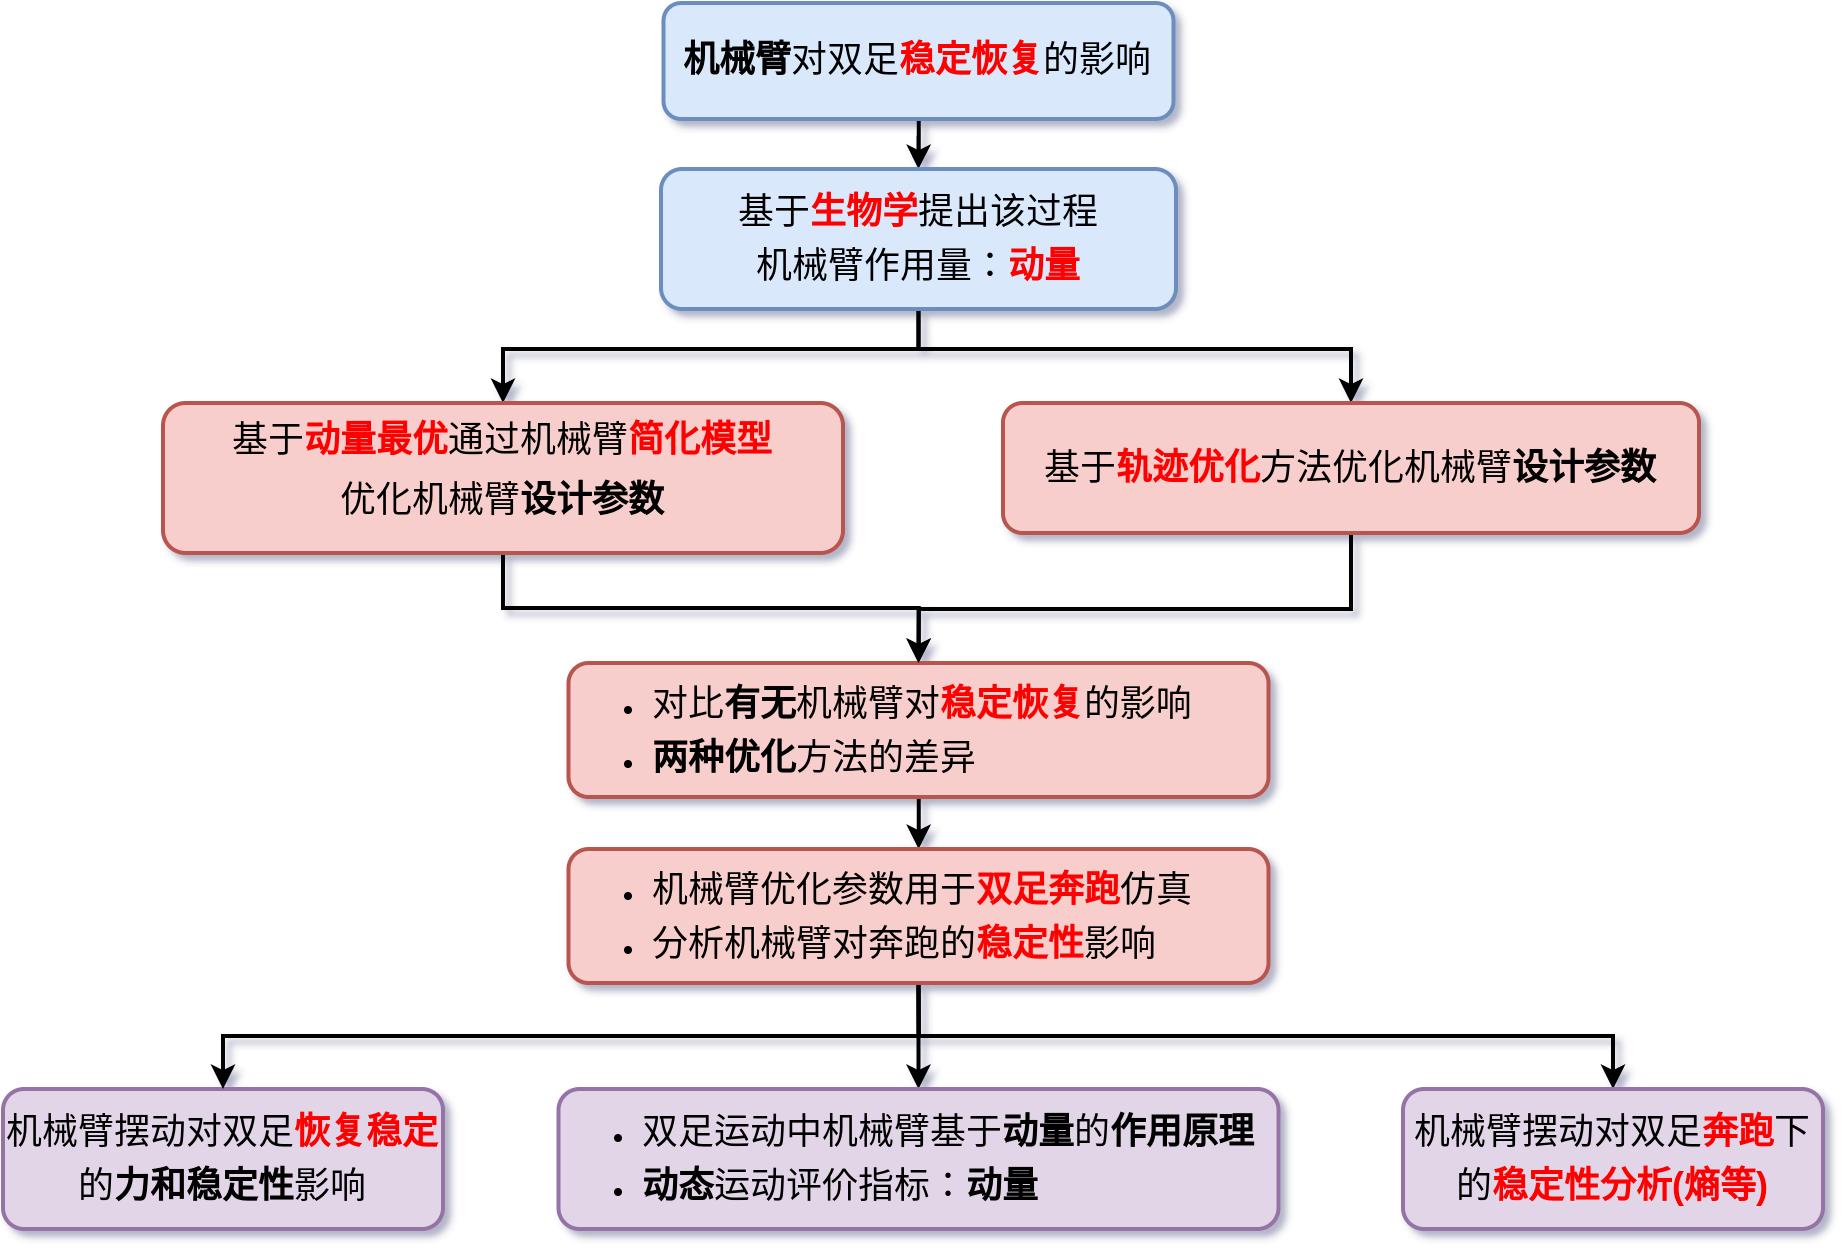

The diagram above was exported from draw.io. Its source (the exported page's mxGraphModel, read from the mxfile embedded in the PNG):
<mxGraphModel dx="1185" dy="754" grid="1" gridSize="10" guides="1" tooltips="1" connect="1" arrows="1" fold="1" page="1" pageScale="1" pageWidth="827" pageHeight="1169" math="1" shadow="0">
  <root>
    <mxCell id="0" />
    <mxCell id="1" parent="0" />
    <mxCell id="WZbU52qoDkzmGfTpaelY-3" style="edgeStyle=orthogonalEdgeStyle;rounded=0;orthogonalLoop=1;jettySize=auto;html=1;entryX=0.5;entryY=0;entryDx=0;entryDy=0;fontSize=13;strokeWidth=2;" parent="1" source="-kZBOy1R-CNzmaUhIKQR-1" target="-kZBOy1R-CNzmaUhIKQR-4" edge="1">
      <mxGeometry relative="1" as="geometry" />
    </mxCell>
    <mxCell id="-kZBOy1R-CNzmaUhIKQR-1" value="&lt;font&gt;&lt;font face=&quot;Times New Roman&quot;&gt;&lt;span style=&quot;font-size: 18px&quot;&gt;&lt;b&gt;机械臂&lt;/b&gt;对双足&lt;b&gt;&lt;font color=&quot;#ff0000&quot;&gt;稳定恢复&lt;/font&gt;&lt;/b&gt;的影响&lt;/span&gt;&lt;/font&gt;&lt;br&gt;&lt;/font&gt;" style="rounded=1;whiteSpace=wrap;html=1;fillColor=#dae8fc;strokeColor=#6c8ebf;strokeWidth=2;fontStyle=0" parent="1" vertex="1">
      <mxGeometry x="470.25" y="197" width="255" height="58" as="geometry" />
    </mxCell>
    <mxCell id="WZbU52qoDkzmGfTpaelY-4" style="edgeStyle=orthogonalEdgeStyle;rounded=0;orthogonalLoop=1;jettySize=auto;html=1;entryX=0.5;entryY=0;entryDx=0;entryDy=0;fontSize=13;strokeWidth=2;" parent="1" source="-kZBOy1R-CNzmaUhIKQR-4" target="WZbU52qoDkzmGfTpaelY-1" edge="1">
      <mxGeometry relative="1" as="geometry">
        <Array as="points">
          <mxPoint x="598" y="370" />
          <mxPoint x="814" y="370" />
        </Array>
      </mxGeometry>
    </mxCell>
    <mxCell id="WZbU52qoDkzmGfTpaelY-5" style="edgeStyle=orthogonalEdgeStyle;rounded=0;orthogonalLoop=1;jettySize=auto;html=1;entryX=0.5;entryY=0;entryDx=0;entryDy=0;fontSize=13;strokeWidth=2;" parent="1" source="-kZBOy1R-CNzmaUhIKQR-4" target="-kZBOy1R-CNzmaUhIKQR-6" edge="1">
      <mxGeometry relative="1" as="geometry">
        <Array as="points">
          <mxPoint x="598" y="370" />
          <mxPoint x="390" y="370" />
        </Array>
      </mxGeometry>
    </mxCell>
    <mxCell id="-kZBOy1R-CNzmaUhIKQR-4" value="&lt;font style=&quot;font-size: 18px ; line-height: 1.5&quot;&gt;基于&lt;b&gt;&lt;font color=&quot;#ff0000&quot;&gt;生物学&lt;/font&gt;&lt;/b&gt;提出该过程&lt;br&gt;机械臂作用量：&lt;b&gt;&lt;font color=&quot;#ff0000&quot;&gt;动量&lt;/font&gt;&lt;/b&gt;&lt;br&gt;&lt;/font&gt;" style="rounded=1;whiteSpace=wrap;html=1;fillColor=#dae8fc;strokeColor=#6c8ebf;strokeWidth=2;fontStyle=0" parent="1" vertex="1">
      <mxGeometry x="469" y="280" width="257.5" height="70" as="geometry" />
    </mxCell>
    <mxCell id="WZbU52qoDkzmGfTpaelY-6" style="edgeStyle=orthogonalEdgeStyle;rounded=0;orthogonalLoop=1;jettySize=auto;html=1;fontSize=13;strokeWidth=2;" parent="1" source="-kZBOy1R-CNzmaUhIKQR-6" target="-kZBOy1R-CNzmaUhIKQR-12" edge="1">
      <mxGeometry relative="1" as="geometry" />
    </mxCell>
    <mxCell id="-kZBOy1R-CNzmaUhIKQR-6" value="&lt;p style=&quot;line-height: 0.5&quot;&gt;&lt;span style=&quot;font-size: 18px&quot;&gt;基于&lt;b&gt;&lt;font color=&quot;#ff0000&quot;&gt;动量最优&lt;/font&gt;&lt;/b&gt;通过机械臂&lt;b&gt;&lt;font color=&quot;#ff0000&quot;&gt;简化模型&lt;/font&gt;&lt;/b&gt;&lt;/span&gt;&lt;/p&gt;&lt;p style=&quot;line-height: 1.5&quot;&gt;&lt;span style=&quot;font-size: 18px&quot;&gt;优化机械臂&lt;b style=&quot;line-height: 1&quot;&gt;设计参数&lt;/b&gt;&lt;/span&gt;&lt;/p&gt;" style="rounded=1;whiteSpace=wrap;html=1;fillColor=#f8cecc;strokeColor=#b85450;strokeWidth=2;fontStyle=0" parent="1" vertex="1">
      <mxGeometry x="220" y="397" width="340" height="75" as="geometry" />
    </mxCell>
    <mxCell id="ISAaMp0MDpQYJje6y1_P-3" style="edgeStyle=orthogonalEdgeStyle;rounded=0;orthogonalLoop=1;jettySize=auto;html=1;fontColor=#FF0000;strokeWidth=2;" edge="1" parent="1" source="-kZBOy1R-CNzmaUhIKQR-12" target="ISAaMp0MDpQYJje6y1_P-1">
      <mxGeometry relative="1" as="geometry" />
    </mxCell>
    <mxCell id="-kZBOy1R-CNzmaUhIKQR-12" value="&lt;ul style=&quot;line-height: 1.5&quot;&gt;&lt;li&gt;&lt;font style=&quot;font-size: 18px&quot;&gt;对比&lt;b&gt;有无&lt;/b&gt;机械臂对&lt;font color=&quot;#ff0000&quot;&gt;&lt;b&gt;稳定恢复&lt;/b&gt;&lt;/font&gt;的影响&lt;/font&gt;&lt;/li&gt;&lt;li style=&quot;&quot;&gt;&lt;font style=&quot;font-size: 18px&quot;&gt;&lt;b&gt;两种优化&lt;/b&gt;方法的差异&lt;/font&gt;&lt;/li&gt;&lt;/ul&gt;" style="rounded=1;whiteSpace=wrap;html=1;fillColor=#f8cecc;strokeColor=#b85450;strokeWidth=2;fontStyle=0;align=left;" parent="1" vertex="1">
      <mxGeometry x="422.75" y="527" width="350" height="67" as="geometry" />
    </mxCell>
    <mxCell id="WZbU52qoDkzmGfTpaelY-10" style="edgeStyle=orthogonalEdgeStyle;rounded=0;orthogonalLoop=1;jettySize=auto;html=1;entryX=0.5;entryY=0;entryDx=0;entryDy=0;fontSize=13;fontColor=#FF0000;strokeWidth=2;" parent="1" source="WZbU52qoDkzmGfTpaelY-1" target="-kZBOy1R-CNzmaUhIKQR-12" edge="1">
      <mxGeometry relative="1" as="geometry">
        <Array as="points">
          <mxPoint x="814" y="500" />
          <mxPoint x="598" y="500" />
        </Array>
      </mxGeometry>
    </mxCell>
    <mxCell id="WZbU52qoDkzmGfTpaelY-1" value="&lt;p style=&quot;line-height: 1.5&quot;&gt;&lt;span style=&quot;font-size: 18px&quot;&gt;基于&lt;b&gt;&lt;font color=&quot;#ff0000&quot;&gt;轨迹优化&lt;/font&gt;&lt;/b&gt;方法优化机械臂&lt;b&gt;设计参数&lt;/b&gt;&lt;/span&gt;&lt;/p&gt;" style="rounded=1;whiteSpace=wrap;html=1;fillColor=#f8cecc;strokeColor=#b85450;strokeWidth=2;fontStyle=0" parent="1" vertex="1">
      <mxGeometry x="640" y="397" width="348" height="65" as="geometry" />
    </mxCell>
    <mxCell id="WZbU52qoDkzmGfTpaelY-2" value="&lt;p style=&quot;line-height: 1.5;&quot;&gt;&lt;span style=&quot;font-size: 18px; background-color: initial;&quot;&gt;机械臂&lt;/span&gt;&lt;span style=&quot;font-size: 18px; background-color: initial;&quot;&gt;摆动对双足&lt;/span&gt;&lt;b style=&quot;font-size: 18px; background-color: initial;&quot;&gt;&lt;font color=&quot;#ff0000&quot;&gt;恢复稳定&lt;/font&gt;&lt;/b&gt;&lt;span style=&quot;font-size: 18px; background-color: initial;&quot;&gt;的&lt;b&gt;力和稳定性&lt;/b&gt;影响&lt;/span&gt;&lt;/p&gt;" style="rounded=1;whiteSpace=wrap;html=1;fillColor=#e1d5e7;strokeColor=#9673a6;strokeWidth=2;fontStyle=0;align=center;" parent="1" vertex="1">
      <mxGeometry x="140" y="740" width="220" height="70" as="geometry" />
    </mxCell>
    <mxCell id="ISAaMp0MDpQYJje6y1_P-7" style="edgeStyle=orthogonalEdgeStyle;rounded=0;orthogonalLoop=1;jettySize=auto;html=1;strokeWidth=2;fontColor=#FF0000;exitX=0.5;exitY=1;exitDx=0;exitDy=0;" edge="1" parent="1" source="ISAaMp0MDpQYJje6y1_P-1" target="WZbU52qoDkzmGfTpaelY-2">
      <mxGeometry relative="1" as="geometry" />
    </mxCell>
    <mxCell id="ISAaMp0MDpQYJje6y1_P-8" style="edgeStyle=orthogonalEdgeStyle;rounded=0;orthogonalLoop=1;jettySize=auto;html=1;exitX=0.5;exitY=1;exitDx=0;exitDy=0;entryX=0.5;entryY=0;entryDx=0;entryDy=0;strokeWidth=2;fontColor=#FF0000;" edge="1" parent="1" source="ISAaMp0MDpQYJje6y1_P-1" target="ISAaMp0MDpQYJje6y1_P-5">
      <mxGeometry relative="1" as="geometry" />
    </mxCell>
    <mxCell id="ISAaMp0MDpQYJje6y1_P-9" style="edgeStyle=orthogonalEdgeStyle;rounded=0;orthogonalLoop=1;jettySize=auto;html=1;exitX=0.5;exitY=1;exitDx=0;exitDy=0;entryX=0.5;entryY=0;entryDx=0;entryDy=0;strokeWidth=2;fontColor=#FF0000;" edge="1" parent="1" source="ISAaMp0MDpQYJje6y1_P-1" target="ISAaMp0MDpQYJje6y1_P-6">
      <mxGeometry relative="1" as="geometry" />
    </mxCell>
    <mxCell id="ISAaMp0MDpQYJje6y1_P-1" value="&lt;ul style=&quot;line-height: 1.5&quot;&gt;&lt;li&gt;&lt;span style=&quot;font-size: 18px;&quot;&gt;机械臂优化参数用于&lt;b&gt;&lt;font color=&quot;#ff0000&quot;&gt;双足奔跑&lt;/font&gt;&lt;/b&gt;仿真&lt;/span&gt;&lt;/li&gt;&lt;li&gt;&lt;span style=&quot;font-size: 18px;&quot;&gt;分析机械臂对奔跑的&lt;b&gt;&lt;font color=&quot;#ff0000&quot;&gt;稳定性&lt;/font&gt;&lt;/b&gt;影响&lt;/span&gt;&lt;/li&gt;&lt;/ul&gt;" style="rounded=1;whiteSpace=wrap;html=1;fillColor=#f8cecc;strokeColor=#b85450;strokeWidth=2;fontStyle=0;align=left;" vertex="1" parent="1">
      <mxGeometry x="422.75" y="620" width="350" height="67" as="geometry" />
    </mxCell>
    <mxCell id="ISAaMp0MDpQYJje6y1_P-5" value="&lt;ul style=&quot;line-height: 1.5&quot;&gt;&lt;li&gt;&lt;span style=&quot;font-size: 18px; background-color: initial;&quot;&gt;双足运动中机械臂基于&lt;/span&gt;&lt;b style=&quot;font-size: 18px; background-color: initial;&quot;&gt;动量&lt;/b&gt;&lt;span style=&quot;font-size: 18px; background-color: initial;&quot;&gt;的&lt;/span&gt;&lt;b style=&quot;font-size: 18px; background-color: initial;&quot;&gt;作用原理&lt;/b&gt;&lt;br&gt;&lt;/li&gt;&lt;li&gt;&lt;span style=&quot;font-size: 18px&quot;&gt;&lt;b&gt;动态&lt;/b&gt;运动评价指标：&lt;b&gt;动量&lt;/b&gt;&lt;/span&gt;&lt;/li&gt;&lt;/ul&gt;" style="rounded=1;whiteSpace=wrap;html=1;fillColor=#e1d5e7;strokeColor=#9673a6;strokeWidth=2;fontStyle=0;align=left;" vertex="1" parent="1">
      <mxGeometry x="417.75" y="740" width="360" height="70" as="geometry" />
    </mxCell>
    <mxCell id="ISAaMp0MDpQYJje6y1_P-6" value="&lt;p style=&quot;line-height: 1.5;&quot;&gt;&lt;span style=&quot;font-size: 18px; background-color: initial;&quot;&gt;机械臂&lt;/span&gt;&lt;span style=&quot;font-size: 18px; background-color: initial;&quot;&gt;摆动对双足&lt;/span&gt;&lt;b style=&quot;font-size: 18px; background-color: initial;&quot;&gt;&lt;font color=&quot;#ff0000&quot;&gt;奔跑&lt;/font&gt;&lt;/b&gt;&lt;span style=&quot;font-size: 18px; background-color: initial;&quot;&gt;下&lt;/span&gt;&lt;span style=&quot;font-size: 18px; background-color: initial;&quot;&gt;的&lt;/span&gt;&lt;b style=&quot;font-size: 18px; background-color: initial;&quot;&gt;&lt;font color=&quot;#ff0000&quot;&gt;稳定性分析(熵等)&lt;/font&gt;&lt;/b&gt;&lt;/p&gt;" style="rounded=1;whiteSpace=wrap;html=1;fillColor=#e1d5e7;strokeColor=#9673a6;strokeWidth=2;fontStyle=0;align=center;" vertex="1" parent="1">
      <mxGeometry x="840" y="740" width="210" height="70" as="geometry" />
    </mxCell>
  </root>
</mxGraphModel>